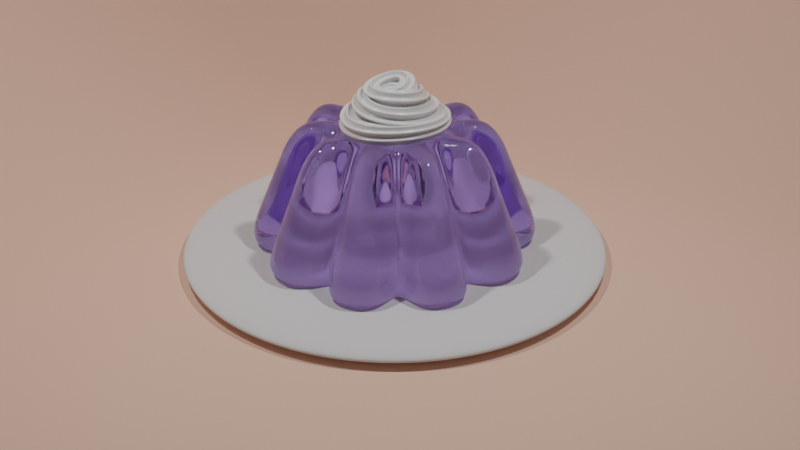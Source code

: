 # Source: Jello_Shot.blend  (saved by Blender 3.6.11; exported with 4.5.12 LTS)
import bpy
from mathutils import Matrix  # noqa: F401  (used for matrix-valued properties, if any)

bpy.ops.wm.read_factory_settings(use_empty=True)
scene = bpy.context.scene
scene.name = 'Scene'

# ---- collections
col_collection = bpy.data.collections.new('Collection'); scene.collection.children.link(col_collection)

# ---- materials (node trees are filled in below, after node groups)
mat_material_001 = bpy.data.materials.new('Material.001')
mat_material_002 = bpy.data.materials.new('Material.002')
mat_material_003 = bpy.data.materials.new('Material.003')

# ---- material node trees
mat_material_001.use_nodes = True; mat_material_001.node_tree.nodes.clear()
_N = mat_material_001.node_tree.nodes; _L = mat_material_001.node_tree.links
n0 = _N.new('ShaderNodeBsdfPrincipled'); n0.name = 'Principled BSDF'; n0.location = (10, 300)
n0.distribution = 'GGX'
n0.subsurface_method = 'RANDOM_WALK_SKIN'
n0.inputs[0].default_value = (0.5138, 0.3714, 1.0, 1.0)
n0.inputs[2].default_value = 0.0
n0.inputs[3].default_value = 1.45
n0.inputs[18].default_value = 1.0
n0.inputs[27].default_value = (0.0, 0.0, 0.0, 1.0)
n0.inputs[28].default_value = 1.0
n1 = _N.new('ShaderNodeOutputMaterial'); n1.name = 'Material Output'; n1.location = (300, 300)
_L.new(n0.outputs[0], n1.inputs[0])
n1.is_active_output = True
mat_material_002.use_nodes = True; mat_material_002.node_tree.nodes.clear()
_N = mat_material_002.node_tree.nodes; _L = mat_material_002.node_tree.links
n0 = _N.new('ShaderNodeBsdfPrincipled'); n0.name = 'Principled BSDF'; n0.location = (10, 300)
n0.distribution = 'GGX'
n0.subsurface_method = 'RANDOM_WALK_SKIN'
n0.inputs[2].default_value = 0.2
n0.inputs[3].default_value = 1.45
n0.inputs[27].default_value = (0.0, 0.0, 0.0, 1.0)
n0.inputs[28].default_value = 1.0
n1 = _N.new('ShaderNodeOutputMaterial'); n1.name = 'Material Output'; n1.location = (300, 300)
_L.new(n0.outputs[0], n1.inputs[0])
n1.is_active_output = True
mat_material_003.use_nodes = True; mat_material_003.node_tree.nodes.clear()
_N = mat_material_003.node_tree.nodes; _L = mat_material_003.node_tree.links
n0 = _N.new('ShaderNodeBsdfPrincipled'); n0.name = 'Principled BSDF'; n0.location = (10, 300)
n0.distribution = 'GGX'
n0.subsurface_method = 'RANDOM_WALK_SKIN'
n0.inputs[0].default_value = (1.0, 0.6514, 0.5149, 1.0)
n0.inputs[2].default_value = 1.0
n0.inputs[3].default_value = 1.45
n0.inputs[27].default_value = (0.0, 0.0, 0.0, 1.0)
n0.inputs[28].default_value = 1.0
n1 = _N.new('ShaderNodeOutputMaterial'); n1.name = 'Material Output'; n1.location = (300, 300)
_L.new(n0.outputs[0], n1.inputs[0])
n1.is_active_output = True

# ---- world
world_world = bpy.data.worlds.new('World'); scene.world = world_world
world_world.use_nodes = True; world_world.node_tree.nodes.clear()
_N = world_world.node_tree.nodes; _L = world_world.node_tree.links
n0 = _N.new('ShaderNodeOutputWorld'); n0.name = 'World Output'; n0.location = (300, 300)
n1 = _N.new('ShaderNodeBackground'); n1.name = 'Background'; n1.location = (10, 300)
n1.inputs[0].default_value = (0.05088, 0.05088, 0.05088, 1.0)
_L.new(n1.outputs[0], n0.inputs[0])
n0.is_active_output = True
world_world.color = (0.05088, 0.05088, 0.05088)
world_world.use_sun_shadow = False
world_world.sun_shadow_jitter_overblur = 0.0

# ---- cameras
cam_camera = bpy.data.cameras.new('Camera')
cam_camera.clip_end = 100.0
cam_camera.ortho_scale = 7.314

# ---- lights
light_area = bpy.data.lights.new('Area', 'AREA')
light_area.transmission_factor = 0.0
light_area.energy = 785.4
light_area.shadow_maximum_resolution = 0.006
light_area.use_absolute_resolution = True
light_area.shape = 'ELLIPSE'
light_area.size = 1.0
light_area.size_y = 1.0
light_area_001 = bpy.data.lights.new('Area.001', 'AREA')
light_area_001.transmission_factor = 0.0
light_area_001.energy = 785.4
light_area_001.shadow_maximum_resolution = 0.006
light_area_001.use_absolute_resolution = True
light_area_001.shape = 'ELLIPSE'
light_area_001.size = 1.0
light_area_001.size_y = 1.0

# ---- meshes
me_cylinder = bpy.data.meshes.new('Cylinder')
me_cylinder.from_pydata([(4.967e-09, 1.1, -0.8212), (8.486e-10, 0.9129, 1.756), (0.6463, 0.8895, -0.8212), (0.5366, 0.7385, 1.756), (1.046, 0.3398, -0.8212), (0.8682, 0.2821, 1.756), (1.046, -0.3398, -0.8212), (0.8682, -0.2821, 1.756), (0.6463, -0.8895, -0.8212), (0.5366, -0.7385, 1.756), (4.967e-09, -1.1, -0.8212), (8.486e-10, -0.9129, 1.756), (-0.6463, -0.8895, -0.8212), (-0.5366, -0.7385, 1.756), (-1.046, -0.3398, -0.8212), (-0.8682, -0.2821, 1.756), (-1.046, 0.3398, -0.8212), (-0.8682, 0.2821, 1.756), (-0.6463, 0.8895, -0.8212), (-0.5366, 0.7385, 1.756), (0.2802, 2.894, -0.8092), (0.2802, 1.694, 1.903), (0.769, 1.535, 1.903), (1.474, 2.506, -0.8092), (1.928, 2.177, -0.8092), (1.222, 1.206, 1.903), (1.525, 0.79, 1.903), (2.666, 1.161, -0.8092), (2.839, 0.6278, -0.8092), (1.698, 0.257, 1.903), (1.698, -0.257, 1.903), (2.839, -0.6278, -0.8092), (2.666, -1.161, -0.8092), (1.525, -0.79, 1.903), (1.222, -1.206, 1.903), (1.928, -2.177, -0.8092), (1.474, -2.506, -0.8092), (0.769, -1.535, 1.903), (0.2802, -1.694, 1.903), (0.2802, -2.894, -0.8092), (-0.2802, -2.894, -0.8092), (-0.2802, -1.694, 1.903), (-0.769, -1.535, 1.903), (-1.474, -2.506, -0.8092), (-1.928, -2.177, -0.8092), (-1.222, -1.206, 1.903), (-1.525, -0.79, 1.903), (-2.666, -1.161, -0.8092), (-2.839, -0.6278, -0.8092), (-1.698, -0.257, 1.903), (-1.698, 0.257, 1.903), (-2.839, 0.6278, -0.8092), (-2.666, 1.161, -0.8092), (-1.525, 0.79, 1.903), (-1.222, 1.206, 1.903), (-1.928, 2.177, -0.8092), (-1.474, 2.506, -0.8092), (-0.769, 1.535, 1.903), (-0.2802, 1.694, 1.903), (-0.2802, 2.894, -0.8092), (5.943e-09, 1.852, -0.7045), (1.089, 1.498, -0.7045), (1.762, 0.5724, -0.7045), (1.762, -0.5724, -0.7045), (1.089, -1.498, -0.7045), (5.943e-09, -1.852, -0.7045), (-1.089, -1.498, -0.7045), (-1.762, -0.5724, -0.7045), (-1.762, 0.5724, -0.7045), (-1.089, 1.498, -0.7045), (0.3076, 2.936, -0.4012), (1.477, 2.556, -0.4012), (1.974, 2.194, -0.4012), (2.697, 1.2, -0.4012), (2.887, 0.6147, -0.4012), (2.887, -0.6147, -0.4012), (2.697, -1.2, -0.4012), (1.974, -2.194, -0.4012), (1.477, -2.556, -0.4012), (0.3076, -2.936, -0.4012), (-0.3076, -2.936, -0.4012), (-1.477, -2.556, -0.4012), (-1.974, -2.194, -0.4012), (-2.697, -1.2, -0.4012), (-2.887, -0.6147, -0.4012), (-2.887, 0.6147, -0.4012), (-2.697, 1.2, -0.4012), (-1.974, 2.194, -0.4012), (-1.477, 2.556, -0.4012), (-0.3076, 2.936, -0.4012), (5.057e-09, 1.619, 0.01628), (1.259, 2.256, 0.4352), (2.345, 1.085, 0.4352), (2.535, -0.5003, 0.4352), (1.757, -1.895, 0.4352), (0.3076, -2.566, 0.4352), (-1.259, -2.256, 0.4352), (-2.345, -1.085, 0.4352), (-2.535, 0.5003, 0.4352), (-1.757, 1.895, 0.4352), (-0.3076, 2.566, 0.4352), (0.9516, 1.31, 0.01628), (1.54, 0.5003, 0.01628), (1.54, -0.5003, 0.01628), (0.9516, -1.31, 0.01628), (5.057e-09, -1.619, 0.01628), (-0.9516, -1.31, 0.01628), (-1.54, -0.5003, 0.01628), (-1.54, 0.5003, 0.01628), (-0.9516, 1.31, 0.01628), (0.3076, 2.566, 0.4352), (1.757, 1.895, 0.4352), (2.535, 0.5003, 0.4352), (2.345, -1.085, 0.4352), (1.259, -2.256, 0.4352), (-0.3076, -2.566, 0.4352), (-1.757, -1.895, 0.4352), (-2.535, -0.5003, 0.4352), (-2.345, 1.085, 0.4352), (-1.259, 2.256, 0.4352), (3.111e-09, 1.292, 0.7544), (1.067, 1.992, 1.173), (2.034, 0.9845, 1.173), (2.225, -0.3994, 1.173), (1.565, -1.631, 1.173), (0.3076, -2.239, 1.173), (-1.067, -1.992, 1.173), (-2.034, -0.9845, 1.173), (-2.225, 0.3994, 1.173), (-1.565, 1.631, 1.173), (-0.3076, 2.239, 1.173), (0.7597, 1.046, 0.7544), (1.229, 0.3994, 0.7544), (1.229, -0.3994, 0.7544), (0.7597, -1.046, 0.7544), (3.111e-09, -1.292, 0.7544), (-0.7597, -1.046, 0.7544), (-1.229, -0.3994, 0.7544), (-1.229, 0.3994, 0.7544), (-0.7597, 1.046, 0.7544), (0.3076, 2.239, 1.173), (1.565, 1.631, 1.173), (2.225, 0.3994, 1.173), (2.034, -0.9845, 1.173), (1.067, -1.992, 1.173), (-0.3076, -2.239, 1.173), (-1.565, -1.631, 1.173), (-2.225, -0.3994, 1.173), (-2.034, 0.9845, 1.173), (-1.067, 1.992, 1.173), (1.049, 1.444, -0.3559), (1.697, 0.5514, -0.3559), (1.697, -0.5514, -0.3559), (1.049, -1.444, -0.3559), (6.043e-09, -1.784, -0.3559), (-1.049, -1.444, -0.3559), (-1.697, -0.5514, -0.3559), (-1.697, 0.5514, -0.3559), (-1.049, 1.444, -0.3559), (0.3076, 2.731, 0.06147), (1.854, 2.029, 0.06147), (2.692, 0.5514, 0.06147), (2.502, -1.136, 0.06147), (1.356, -2.39, 0.06147), (-0.3076, -2.731, 0.06147), (-1.854, -2.029, 0.06147), (-2.692, -0.5514, 0.06147), (-2.502, 1.136, 0.06147), (-1.356, 2.39, 0.06147), (6.043e-09, 1.784, -0.3559), (1.356, 2.39, 0.06147), (2.502, 1.136, 0.06147), (2.692, -0.5514, 0.06147), (1.854, -2.029, 0.06147), (0.3076, -2.731, 0.06147), (-1.356, -2.39, 0.06147), (-2.502, -1.136, 0.06147), (-2.692, 0.5514, 0.06147), (-1.854, 2.029, 0.06147), (-0.3076, 2.731, 0.06147), (0.8556, 1.178, 0.3853), (1.384, 0.4498, 0.3853), (1.384, -0.4498, 0.3853), (0.8556, -1.178, 0.3853), (4.084e-09, -1.456, 0.3853), (-0.8556, -1.178, 0.3853), (-1.384, -0.4498, 0.3853), (-1.384, 0.4498, 0.3853), (-0.8556, 1.178, 0.3853), (0.3076, 2.402, 0.8042), (1.661, 1.763, 0.8042), (2.38, 0.4498, 0.8042), (2.19, -1.035, 0.8042), (1.163, -2.124, 0.8042), (-0.3076, -2.402, 0.8042), (-1.661, -1.763, 0.8042), (-2.38, -0.4498, 0.8042), (-2.19, 1.035, 0.8042), (-1.163, 2.124, 0.8042), (4.084e-09, 1.456, 0.3853), (1.163, 2.124, 0.8042), (2.19, 1.035, 0.8042), (2.38, -0.4498, 0.8042), (1.661, -1.763, 0.8042), (0.3076, -2.402, 0.8042), (-1.163, -2.124, 0.8042), (-2.19, -1.035, 0.8042), (-2.38, 0.4498, 0.8042), (-1.661, 1.763, 0.8042), (-0.3076, 2.402, 0.8042), (2.286e-09, 1.154, 1.085), (0.9859, 1.88, 1.486), (1.903, 0.9417, 1.486), (2.093, -0.3566, 1.486), (1.484, -1.519, 1.486), (0.3076, -2.101, 1.486), (-0.9859, -1.88, 1.486), (-1.903, -0.9417, 1.486), (-2.093, 0.3566, 1.486), (-1.484, 1.519, 1.486), (-0.3076, 2.101, 1.486), (0.6783, 0.9336, 1.085), (1.097, 0.3566, 1.085), (1.097, -0.3566, 1.085), (0.6783, -0.9336, 1.085), (2.286e-09, -1.154, 1.085), (-0.6783, -0.9336, 1.085), (-1.097, -0.3566, 1.085), (-1.097, 0.3566, 1.085), (-0.6783, 0.9336, 1.085), (0.3076, 2.101, 1.486), (1.484, 1.519, 1.486), (2.093, 0.3566, 1.486), (1.903, -0.9417, 1.486), (0.9859, -1.88, 1.486), (-0.3076, -2.101, 1.486), (-1.484, -1.519, 1.486), (-2.093, -0.3566, 1.486), (-1.903, 0.9417, 1.486), (-0.9859, 1.88, 1.486), (4.967e-09, 1.826, -0.9763), (1.074, 1.478, -0.9763), (1.737, 0.5644, -0.9763), (1.737, -0.5644, -0.9763), (1.074, -1.478, -0.9763), (4.967e-09, -1.826, -0.9763), (-1.074, -1.478, -0.9763), (-1.737, -0.5644, -0.9763), (-1.737, 0.5644, -0.9763), (-1.074, 1.478, -0.9763), (0.5366, 0.7385, 1.756), (8.486e-10, 0.9129, 1.756), (0.8682, 0.2821, 1.756), (0.8682, -0.2821, 1.756), (0.5366, -0.7385, 1.756), (8.486e-10, -0.9129, 1.756), (-0.5366, -0.7385, 1.756), (-0.8682, -0.2821, 1.756), (-0.8682, 0.2821, 1.756), (-0.5366, 0.7385, 1.756), (0.319, 0.4391, 1.821), (8.486e-10, 0.5427, 1.821), (-0.319, 0.4391, 1.821), (-0.5161, 0.1677, 1.821), (-0.5161, -0.1677, 1.821), (-0.319, -0.4391, 1.821), (8.486e-10, -0.5427, 1.821), (0.319, -0.4391, 1.821), (0.5161, -0.1677, 1.821), (0.5161, 0.1677, 1.821)], [], [(260, 261, 262, 263, 264, 265, 266, 267, 268, 269), (0, 2, 4, 6, 8, 10, 12, 14, 16, 18), (230, 21, 22, 211), (60, 70, 20, 240), (250, 22, 21, 251), (221, 211, 22, 250), (240, 20, 23, 241), (231, 25, 26, 212), (61, 72, 24, 241), (252, 26, 25, 250), (222, 212, 26, 252), (241, 24, 27, 242), (232, 29, 30, 213), (62, 74, 28, 242), (253, 30, 29, 252), (223, 213, 30, 253), (242, 28, 31, 243), (233, 33, 34, 214), (63, 76, 32, 243), (254, 34, 33, 253), (224, 214, 34, 254), (243, 32, 35, 244), (234, 37, 38, 215), (64, 78, 36, 244), (255, 38, 37, 254), (225, 215, 38, 255), (244, 36, 39, 245), (235, 41, 42, 216), (65, 80, 40, 245), (256, 42, 41, 255), (226, 216, 42, 256), (245, 40, 43, 246), (236, 45, 46, 217), (66, 82, 44, 246), (257, 46, 45, 256), (227, 217, 46, 257), (246, 44, 47, 247), (237, 49, 50, 218), (67, 84, 48, 247), (258, 50, 49, 257), (228, 218, 50, 258), (247, 48, 51, 248), (238, 53, 54, 219), (68, 86, 52, 248), (259, 54, 53, 258), (229, 219, 54, 259), (248, 52, 55, 249), (239, 57, 58, 220), (69, 88, 56, 249), (251, 58, 57, 259), (210, 220, 58, 251), (249, 56, 59, 240), (240, 59, 89, 60), (158, 168, 88, 69), (56, 88, 89, 59), (249, 55, 87, 69), (157, 167, 86, 68), (52, 86, 87, 55), (248, 51, 85, 68), (156, 166, 84, 67), (48, 84, 85, 51), (247, 47, 83, 67), (155, 165, 82, 66), (44, 82, 83, 47), (246, 43, 81, 66), (154, 164, 80, 65), (40, 80, 81, 43), (245, 39, 79, 65), (153, 163, 78, 64), (36, 78, 79, 39), (244, 35, 77, 64), (152, 162, 76, 63), (32, 76, 77, 35), (243, 31, 75, 63), (151, 161, 74, 62), (28, 74, 75, 31), (242, 27, 73, 62), (150, 160, 72, 61), (24, 72, 73, 27), (241, 23, 71, 61), (169, 159, 70, 60), (20, 70, 71, 23), (199, 189, 110, 90), (180, 190, 111, 101), (181, 191, 112, 102), (182, 192, 113, 103), (183, 193, 114, 104), (184, 194, 115, 105), (185, 195, 116, 106), (186, 196, 117, 107), (187, 197, 118, 108), (188, 198, 119, 109), (169, 179, 100, 90), (168, 119, 100, 179), (158, 178, 99, 109), (167, 118, 99, 178), (157, 177, 98, 108), (166, 117, 98, 177), (156, 176, 97, 107), (165, 116, 97, 176), (155, 175, 96, 106), (164, 115, 96, 175), (154, 174, 95, 105), (163, 114, 95, 174), (153, 173, 94, 104), (162, 113, 94, 173), (152, 172, 93, 103), (161, 112, 93, 172), (151, 171, 92, 102), (160, 111, 92, 171), (150, 170, 91, 101), (159, 110, 91, 170), (229, 239, 149, 139), (228, 238, 148, 138), (227, 237, 147, 137), (226, 236, 146, 136), (225, 235, 145, 135), (224, 234, 144, 134), (223, 233, 143, 133), (222, 232, 142, 132), (221, 231, 141, 131), (210, 230, 140, 120), (199, 209, 130, 120), (198, 149, 130, 209), (188, 208, 129, 139), (197, 148, 129, 208), (187, 207, 128, 138), (196, 147, 128, 207), (186, 206, 127, 137), (195, 146, 127, 206), (185, 205, 126, 136), (194, 145, 126, 205), (184, 204, 125, 135), (193, 144, 125, 204), (183, 203, 124, 134), (192, 143, 124, 203), (182, 202, 123, 133), (191, 142, 123, 202), (181, 201, 122, 132), (190, 141, 122, 201), (180, 200, 121, 131), (189, 140, 121, 200), (70, 159, 170, 71), (61, 71, 170, 150), (72, 160, 171, 73), (62, 73, 171, 151), (74, 161, 172, 75), (63, 75, 172, 152), (76, 162, 173, 77), (64, 77, 173, 153), (78, 163, 174, 79), (65, 79, 174, 154), (80, 164, 175, 81), (66, 81, 175, 155), (82, 165, 176, 83), (67, 83, 176, 156), (84, 166, 177, 85), (68, 85, 177, 157), (86, 167, 178, 87), (69, 87, 178, 158), (88, 168, 179, 89), (60, 89, 179, 169), (90, 110, 159, 169), (101, 111, 160, 150), (102, 112, 161, 151), (103, 113, 162, 152), (104, 114, 163, 153), (105, 115, 164, 154), (106, 116, 165, 155), (107, 117, 166, 156), (108, 118, 167, 157), (109, 119, 168, 158), (110, 189, 200, 91), (101, 91, 200, 180), (111, 190, 201, 92), (102, 92, 201, 181), (112, 191, 202, 93), (103, 93, 202, 182), (113, 192, 203, 94), (104, 94, 203, 183), (114, 193, 204, 95), (105, 95, 204, 184), (115, 194, 205, 96), (106, 96, 205, 185), (116, 195, 206, 97), (107, 97, 206, 186), (117, 196, 207, 98), (108, 98, 207, 187), (118, 197, 208, 99), (109, 99, 208, 188), (119, 198, 209, 100), (90, 100, 209, 199), (139, 149, 198, 188), (138, 148, 197, 187), (137, 147, 196, 186), (136, 146, 195, 185), (135, 145, 194, 184), (134, 144, 193, 183), (133, 143, 192, 182), (132, 142, 191, 181), (131, 141, 190, 180), (120, 140, 189, 199), (251, 21, 230, 210), (250, 25, 231, 221), (252, 29, 232, 222), (253, 33, 233, 223), (254, 37, 234, 224), (255, 41, 235, 225), (256, 45, 236, 226), (257, 49, 237, 227), (258, 53, 238, 228), (259, 57, 239, 229), (120, 130, 220, 210), (149, 239, 220, 130), (139, 129, 219, 229), (148, 238, 219, 129), (138, 128, 218, 228), (147, 237, 218, 128), (137, 127, 217, 227), (146, 236, 217, 127), (136, 126, 216, 226), (145, 235, 216, 126), (135, 125, 215, 225), (144, 234, 215, 125), (134, 124, 214, 224), (143, 233, 214, 124), (133, 123, 213, 223), (142, 232, 213, 123), (132, 122, 212, 222), (141, 231, 212, 122), (131, 121, 211, 221), (140, 230, 211, 121), (2, 0, 240, 241), (4, 2, 241, 242), (6, 4, 242, 243), (8, 6, 243, 244), (10, 8, 244, 245), (12, 10, 245, 246), (14, 12, 246, 247), (16, 14, 247, 248), (18, 16, 248, 249), (0, 18, 249, 240), (1, 3, 250, 251), (3, 5, 252, 250), (5, 7, 253, 252), (7, 9, 254, 253), (9, 11, 255, 254), (11, 13, 256, 255), (13, 15, 257, 256), (15, 17, 258, 257), (17, 19, 259, 258), (19, 1, 251, 259), (3, 1, 261, 260), (1, 19, 262, 261), (19, 17, 263, 262), (17, 15, 264, 263), (15, 13, 265, 264), (13, 11, 266, 265), (11, 9, 267, 266), (9, 7, 268, 267), (7, 5, 269, 268), (5, 3, 260, 269)])
me_cylinder.polygons.foreach_set('use_smooth', [True] * 262)
_uv = me_cylinder.uv_layers.new(name='UVMap')
_uv.uv.foreach_set('vector', [0.3339, 0.3654, 0.25, 0.3927, 0.1661, 0.3654, 0.1143, 0.2941, 0.1143, 0.2059, 0.1661, 0.1346, 0.25, 0.1073, 0.3339, 0.1346, 0.3857, 0.2059, 0.3857, 0.2941, 0.75, 0.3945, 0.8349, 0.3669, 0.8874, 0.2946, 0.8874, 0.2054, 0.8349, 0.1331, 0.75, 0.1055, 0.6651, 0.1331, 0.6126, 0.2054, 0.6126, 0.2946, 0.6651, 0.3669, 1.0, 0.9085, 1.0, 1.0, 0.9, 1.0, 0.9, 0.9085, 1.0, 0.5915, 1.0, 0.5915, 1.0, 0.5, 1.0, 0.5, 0.9, 1.0, 0.9, 1.0, 1.0, 1.0, 1.0, 1.0, 0.9, 0.9085, 0.9, 0.9085, 0.9, 1.0, 0.9, 1.0, 1.0, 0.5, 1.0, 0.5, 0.9, 0.5, 0.9, 0.5, 0.9, 0.9085, 0.9, 1.0, 0.8, 1.0, 0.8, 0.9085, 0.9, 0.5915, 0.9, 0.5915, 0.9, 0.5, 0.9, 0.5, 0.8, 1.0, 0.8, 1.0, 0.9, 1.0, 0.9, 1.0, 0.8, 0.9085, 0.8, 0.9085, 0.8, 1.0, 0.8, 1.0, 0.9, 0.5, 0.9, 0.5, 0.8, 0.5, 0.8, 0.5, 0.8, 0.9085, 0.8, 1.0, 0.7, 1.0, 0.7, 0.9085, 0.8, 0.5915, 0.8, 0.5915, 0.8, 0.5, 0.8, 0.5, 0.7, 1.0, 0.7, 1.0, 0.8, 1.0, 0.8, 1.0, 0.7, 0.9085, 0.7, 0.9085, 0.7, 1.0, 0.7, 1.0, 0.8, 0.5, 0.8, 0.5, 0.7, 0.5, 0.7, 0.5, 0.7, 0.9085, 0.7, 1.0, 0.6, 1.0, 0.6, 0.9085, 0.7, 0.5915, 0.7, 0.5915, 0.7, 0.5, 0.7, 0.5, 0.6, 1.0, 0.6, 1.0, 0.7, 1.0, 0.7, 1.0, 0.6, 0.9085, 0.6, 0.9085, 0.6, 1.0, 0.6, 1.0, 0.7, 0.5, 0.7, 0.5, 0.6, 0.5, 0.6, 0.5, 0.6, 0.9085, 0.6, 1.0, 0.5, 1.0, 0.5, 0.9085, 0.6, 0.5915, 0.6, 0.5915, 0.6, 0.5, 0.6, 0.5, 0.5, 1.0, 0.5, 1.0, 0.6, 1.0, 0.6, 1.0, 0.5, 0.9085, 0.5, 0.9085, 0.5, 1.0, 0.5, 1.0, 0.6, 0.5, 0.6, 0.5, 0.5, 0.5, 0.5, 0.5, 0.5, 0.9085, 0.5, 1.0, 0.4, 1.0, 0.4, 0.9085, 0.5, 0.5915, 0.5, 0.5915, 0.5, 0.5, 0.5, 0.5, 0.4, 1.0, 0.4, 1.0, 0.5, 1.0, 0.5, 1.0, 0.4, 0.9085, 0.4, 0.9085, 0.4, 1.0, 0.4, 1.0, 0.5, 0.5, 0.5, 0.5, 0.4, 0.5, 0.4, 0.5, 0.4, 0.9085, 0.4, 1.0, 0.3, 1.0, 0.3, 0.9085, 0.4, 0.5915, 0.4, 0.5915, 0.4, 0.5, 0.4, 0.5, 0.3, 1.0, 0.3, 1.0, 0.4, 1.0, 0.4, 1.0, 0.3, 0.9085, 0.3, 0.9085, 0.3, 1.0, 0.3, 1.0, 0.4, 0.5, 0.4, 0.5, 0.3, 0.5, 0.3, 0.5, 0.3, 0.9085, 0.3, 1.0, 0.2, 1.0, 0.2, 0.9085, 0.3, 0.5915, 0.3, 0.5915, 0.3, 0.5, 0.3, 0.5, 0.2, 1.0, 0.2, 1.0, 0.3, 1.0, 0.3, 1.0, 0.2, 0.9085, 0.2, 0.9085, 0.2, 1.0, 0.2, 1.0, 0.3, 0.5, 0.3, 0.5, 0.2, 0.5, 0.2, 0.5, 0.2, 0.9085, 0.2, 1.0, 0.1, 1.0, 0.1, 0.9085, 0.2, 0.5915, 0.2, 0.5915, 0.2, 0.5, 0.2, 0.5, 0.1, 1.0, 0.1, 1.0, 0.2, 1.0, 0.2, 1.0, 0.1, 0.9085, 0.1, 0.9085, 0.1, 1.0, 0.1, 1.0, 0.2, 0.5, 0.2, 0.5, 0.1, 0.5, 0.1, 0.5, 0.1, 0.9085, 0.1, 1.0, -7.451e-08, 1.0, -7.451e-08, 0.9085, 0.1, 0.5915, 0.1, 0.5915, 0.1, 0.5, 0.1, 0.5, -7.451e-08, 1.0, -7.451e-08, 1.0, 0.1, 1.0, 0.1, 1.0, -7.451e-08, 0.9085, -7.451e-08, 0.9085, -7.451e-08, 1.0, -7.451e-08, 1.0, 0.1, 0.5, 0.1, 0.5, -7.451e-08, 0.5, -7.451e-08, 0.5, -7.451e-08, 0.5, -7.451e-08, 0.5, -7.451e-08, 0.5915, -7.451e-08, 0.5915, 0.1, 0.6692, 0.1, 0.6692, 0.1, 0.5915, 0.1, 0.5915, 0.1, 0.5, 0.1, 0.5915, -7.451e-08, 0.5915, -7.451e-08, 0.5, 0.1, 0.5, 0.1, 0.5, 0.1, 0.5915, 0.1, 0.5915, 0.2, 0.6692, 0.2, 0.6692, 0.2, 0.5915, 0.2, 0.5915, 0.2, 0.5, 0.2, 0.5915, 0.1, 0.5915, 0.1, 0.5, 0.2, 0.5, 0.2, 0.5, 0.2, 0.5915, 0.2, 0.5915, 0.3, 0.6692, 0.3, 0.6692, 0.3, 0.5915, 0.3, 0.5915, 0.3, 0.5, 0.3, 0.5915, 0.2, 0.5915, 0.2, 0.5, 0.3, 0.5, 0.3, 0.5, 0.3, 0.5915, 0.3, 0.5915, 0.4, 0.6692, 0.4, 0.6692, 0.4, 0.5915, 0.4, 0.5915, 0.4, 0.5, 0.4, 0.5915, 0.3, 0.5915, 0.3, 0.5, 0.4, 0.5, 0.4, 0.5, 0.4, 0.5915, 0.4, 0.5915, 0.5, 0.6692, 0.5, 0.6692, 0.5, 0.5915, 0.5, 0.5915, 0.5, 0.5, 0.5, 0.5915, 0.4, 0.5915, 0.4, 0.5, 0.5, 0.5, 0.5, 0.5, 0.5, 0.5915, 0.5, 0.5915, 0.6, 0.6692, 0.6, 0.6692, 0.6, 0.5915, 0.6, 0.5915, 0.6, 0.5, 0.6, 0.5915, 0.5, 0.5915, 0.5, 0.5, 0.6, 0.5, 0.6, 0.5, 0.6, 0.5915, 0.6, 0.5915, 0.7, 0.6692, 0.7, 0.6692, 0.7, 0.5915, 0.7, 0.5915, 0.7, 0.5, 0.7, 0.5915, 0.6, 0.5915, 0.6, 0.5, 0.7, 0.5, 0.7, 0.5, 0.7, 0.5915, 0.7, 0.5915, 0.8, 0.6692, 0.8, 0.6692, 0.8, 0.5915, 0.8, 0.5915, 0.8, 0.5, 0.8, 0.5915, 0.7, 0.5915, 0.7, 0.5, 0.8, 0.5, 0.8, 0.5, 0.8, 0.5915, 0.8, 0.5915, 0.9, 0.6692, 0.9, 0.6692, 0.9, 0.5915, 0.9, 0.5915, 0.9, 0.5, 0.9, 0.5915, 0.8, 0.5915, 0.8, 0.5, 0.9, 0.5, 0.9, 0.5, 0.9, 0.5915, 0.9, 0.5915, 1.0, 0.6692, 1.0, 0.6692, 1.0, 0.5915, 1.0, 0.5915, 1.0, 0.5, 1.0, 0.5915, 0.9, 0.5915, 0.9, 0.5, 1.0, 0.7939, 1.0, 0.7939, 1.0, 0.7319, 1.0, 0.7319, 0.9, 0.7939, 0.9, 0.7939, 0.9, 0.7319, 0.9, 0.7319, 0.8, 0.7939, 0.8, 0.7939, 0.8, 0.7319, 0.8, 0.7319, 0.7, 0.7939, 0.7, 0.7939, 0.7, 0.7319, 0.7, 0.7319, 0.6, 0.7939, 0.6, 0.7939, 0.6, 0.7319, 0.6, 0.7319, 0.5, 0.7939, 0.5, 0.7939, 0.5, 0.7319, 0.5, 0.7319, 0.4, 0.7939, 0.4, 0.7939, 0.4, 0.7319, 0.4, 0.7319, 0.3, 0.7939, 0.3, 0.7939, 0.3, 0.7319, 0.3, 0.7319, 0.2, 0.7939, 0.2, 0.7939, 0.2, 0.7319, 0.2, 0.7319, 0.1, 0.7939, 0.1, 0.7939, 0.1, 0.7319, 0.1, 0.7319, -7.451e-08, 0.6692, -7.451e-08, 0.6692, -7.451e-08, 0.7319, -7.451e-08, 0.7319, 0.1, 0.6692, 0.1, 0.7319, -7.451e-08, 0.7319, -7.451e-08, 0.6692, 0.1, 0.6692, 0.1, 0.6692, 0.1, 0.7319, 0.1, 0.7319, 0.2, 0.6692, 0.2, 0.7319, 0.1, 0.7319, 0.1, 0.6692, 0.2, 0.6692, 0.2, 0.6692, 0.2, 0.7319, 0.2, 0.7319, 0.3, 0.6692, 0.3, 0.7319, 0.2, 0.7319, 0.2, 0.6692, 0.3, 0.6692, 0.3, 0.6692, 0.3, 0.7319, 0.3, 0.7319, 0.4, 0.6692, 0.4, 0.7319, 0.3, 0.7319, 0.3, 0.6692, 0.4, 0.6692, 0.4, 0.6692, 0.4, 0.7319, 0.4, 0.7319, 0.5, 0.6692, 0.5, 0.7319, 0.4, 0.7319, 0.4, 0.6692, 0.5, 0.6692, 0.5, 0.6692, 0.5, 0.7319, 0.5, 0.7319, 0.6, 0.6692, 0.6, 0.7319, 0.5, 0.7319, 0.5, 0.6692, 0.6, 0.6692, 0.6, 0.6692, 0.6, 0.7319, 0.6, 0.7319, 0.7, 0.6692, 0.7, 0.7319, 0.6, 0.7319, 0.6, 0.6692, 0.7, 0.6692, 0.7, 0.6692, 0.7, 0.7319, 0.7, 0.7319, 0.8, 0.6692, 0.8, 0.7319, 0.7, 0.7319, 0.7, 0.6692, 0.8, 0.6692, 0.8, 0.6692, 0.8, 0.7319, 0.8, 0.7319, 0.9, 0.6692, 0.9, 0.7319, 0.8, 0.7319, 0.8, 0.6692, 0.9, 0.6692, 0.9, 0.6692, 0.9, 0.7319, 0.9, 0.7319, 1.0, 0.6692, 1.0, 0.7319, 0.9, 0.7319, 0.9, 0.6692, 0.1, 0.9085, 0.1, 0.9085, 0.1, 0.8559, 0.1, 0.8559, 0.2, 0.9085, 0.2, 0.9085, 0.2, 0.8559, 0.2, 0.8559, 0.3, 0.9085, 0.3, 0.9085, 0.3, 0.8559, 0.3, 0.8559, 0.4, 0.9085, 0.4, 0.9085, 0.4, 0.8559, 0.4, 0.8559, 0.5, 0.9085, 0.5, 0.9085, 0.5, 0.8559, 0.5, 0.8559, 0.6, 0.9085, 0.6, 0.9085, 0.6, 0.8559, 0.6, 0.8559, 0.7, 0.9085, 0.7, 0.9085, 0.7, 0.8559, 0.7, 0.8559, 0.8, 0.9085, 0.8, 0.9085, 0.8, 0.8559, 0.8, 0.8559, 0.9, 0.9085, 0.9, 0.9085, 0.9, 0.8559, 0.9, 0.8559, 1.0, 0.9085, 1.0, 0.9085, 1.0, 0.8559, 1.0, 0.8559, -7.451e-08, 0.7939, -7.451e-08, 0.7939, -7.451e-08, 0.8559, -7.451e-08, 0.8559, 0.1, 0.7939, 0.1, 0.8559, -7.451e-08, 0.8559, -7.451e-08, 0.7939, 0.1, 0.7939, 0.1, 0.7939, 0.1, 0.8559, 0.1, 0.8559, 0.2, 0.7939, 0.2, 0.8559, 0.1, 0.8559, 0.1, 0.7939, 0.2, 0.7939, 0.2, 0.7939, 0.2, 0.8559, 0.2, 0.8559, 0.3, 0.7939, 0.3, 0.8559, 0.2, 0.8559, 0.2, 0.7939, 0.3, 0.7939, 0.3, 0.7939, 0.3, 0.8559, 0.3, 0.8559, 0.4, 0.7939, 0.4, 0.8559, 0.3, 0.8559, 0.3, 0.7939, 0.4, 0.7939, 0.4, 0.7939, 0.4, 0.8559, 0.4, 0.8559, 0.5, 0.7939, 0.5, 0.8559, 0.4, 0.8559, 0.4, 0.7939, 0.5, 0.7939, 0.5, 0.7939, 0.5, 0.8559, 0.5, 0.8559, 0.6, 0.7939, 0.6, 0.8559, 0.5, 0.8559, 0.5, 0.7939, 0.6, 0.7939, 0.6, 0.7939, 0.6, 0.8559, 0.6, 0.8559, 0.7, 0.7939, 0.7, 0.8559, 0.6, 0.8559, 0.6, 0.7939, 0.7, 0.7939, 0.7, 0.7939, 0.7, 0.8559, 0.7, 0.8559, 0.8, 0.7939, 0.8, 0.8559, 0.7, 0.8559, 0.7, 0.7939, 0.8, 0.7939, 0.8, 0.7939, 0.8, 0.8559, 0.8, 0.8559, 0.9, 0.7939, 0.9, 0.8559, 0.8, 0.8559, 0.8, 0.7939, 0.9, 0.7939, 0.9, 0.7939, 0.9, 0.8559, 0.9, 0.8559, 1.0, 0.7939, 1.0, 0.8559, 0.9, 0.8559, 0.9, 0.7939, 1.0, 0.5915, 1.0, 0.6692, 0.9, 0.6692, 0.9, 0.5915, 0.9, 0.5915, 0.9, 0.5915, 0.9, 0.6692, 0.9, 0.6692, 0.9, 0.5915, 0.9, 0.6692, 0.8, 0.6692, 0.8, 0.5915, 0.8, 0.5915, 0.8, 0.5915, 0.8, 0.6692, 0.8, 0.6692, 0.8, 0.5915, 0.8, 0.6692, 0.7, 0.6692, 0.7, 0.5915, 0.7, 0.5915, 0.7, 0.5915, 0.7, 0.6692, 0.7, 0.6692, 0.7, 0.5915, 0.7, 0.6692, 0.6, 0.6692, 0.6, 0.5915, 0.6, 0.5915, 0.6, 0.5915, 0.6, 0.6692, 0.6, 0.6692, 0.6, 0.5915, 0.6, 0.6692, 0.5, 0.6692, 0.5, 0.5915, 0.5, 0.5915, 0.5, 0.5915, 0.5, 0.6692, 0.5, 0.6692, 0.5, 0.5915, 0.5, 0.6692, 0.4, 0.6692, 0.4, 0.5915, 0.4, 0.5915, 0.4, 0.5915, 0.4, 0.6692, 0.4, 0.6692, 0.4, 0.5915, 0.4, 0.6692, 0.3, 0.6692, 0.3, 0.5915, 0.3, 0.5915, 0.3, 0.5915, 0.3, 0.6692, 0.3, 0.6692, 0.3, 0.5915, 0.3, 0.6692, 0.2, 0.6692, 0.2, 0.5915, 0.2, 0.5915, 0.2, 0.5915, 0.2, 0.6692, 0.2, 0.6692, 0.2, 0.5915, 0.2, 0.6692, 0.1, 0.6692, 0.1, 0.5915, 0.1, 0.5915, 0.1, 0.5915, 0.1, 0.6692, 0.1, 0.6692, 0.1, 0.5915, 0.1, 0.6692, -7.451e-08, 0.6692, -7.451e-08, 0.5915, -7.451e-08, 0.5915, -7.451e-08, 0.5915, -7.451e-08, 0.6692, -7.451e-08, 0.6692, 1.0, 0.7319, 1.0, 0.7319, 1.0, 0.6692, 1.0, 0.6692, 0.9, 0.7319, 0.9, 0.7319, 0.9, 0.6692, 0.9, 0.6692, 0.8, 0.7319, 0.8, 0.7319, 0.8, 0.6692, 0.8, 0.6692, 0.7, 0.7319, 0.7, 0.7319, 0.7, 0.6692, 0.7, 0.6692, 0.6, 0.7319, 0.6, 0.7319, 0.6, 0.6692, 0.6, 0.6692, 0.5, 0.7319, 0.5, 0.7319, 0.5, 0.6692, 0.5, 0.6692, 0.4, 0.7319, 0.4, 0.7319, 0.4, 0.6692, 0.4, 0.6692, 0.3, 0.7319, 0.3, 0.7319, 0.3, 0.6692, 0.3, 0.6692, 0.2, 0.7319, 0.2, 0.7319, 0.2, 0.6692, 0.2, 0.6692, 0.1, 0.7319, 0.1, 0.7319, 0.1, 0.6692, 0.1, 0.6692, 1.0, 0.7319, 1.0, 0.7939, 0.9, 0.7939, 0.9, 0.7319, 0.9, 0.7319, 0.9, 0.7319, 0.9, 0.7939, 0.9, 0.7939, 0.9, 0.7319, 0.9, 0.7939, 0.8, 0.7939, 0.8, 0.7319, 0.8, 0.7319, 0.8, 0.7319, 0.8, 0.7939, 0.8, 0.7939, 0.8, 0.7319, 0.8, 0.7939, 0.7, 0.7939, 0.7, 0.7319, 0.7, 0.7319, 0.7, 0.7319, 0.7, 0.7939, 0.7, 0.7939, 0.7, 0.7319, 0.7, 0.7939, 0.6, 0.7939, 0.6, 0.7319, 0.6, 0.7319, 0.6, 0.7319, 0.6, 0.7939, 0.6, 0.7939, 0.6, 0.7319, 0.6, 0.7939, 0.5, 0.7939, 0.5, 0.7319, 0.5, 0.7319, 0.5, 0.7319, 0.5, 0.7939, 0.5, 0.7939, 0.5, 0.7319, 0.5, 0.7939, 0.4, 0.7939, 0.4, 0.7319, 0.4, 0.7319, 0.4, 0.7319, 0.4, 0.7939, 0.4, 0.7939, 0.4, 0.7319, 0.4, 0.7939, 0.3, 0.7939, 0.3, 0.7319, 0.3, 0.7319, 0.3, 0.7319, 0.3, 0.7939, 0.3, 0.7939, 0.3, 0.7319, 0.3, 0.7939, 0.2, 0.7939, 0.2, 0.7319, 0.2, 0.7319, 0.2, 0.7319, 0.2, 0.7939, 0.2, 0.7939, 0.2, 0.7319, 0.2, 0.7939, 0.1, 0.7939, 0.1, 0.7319, 0.1, 0.7319, 0.1, 0.7319, 0.1, 0.7939, 0.1, 0.7939, 0.1, 0.7319, 0.1, 0.7939, -7.451e-08, 0.7939, -7.451e-08, 0.7319, -7.451e-08, 0.7319, -7.451e-08, 0.7319, -7.451e-08, 0.7939, -7.451e-08, 0.7939, 0.1, 0.8559, 0.1, 0.8559, 0.1, 0.7939, 0.1, 0.7939, 0.2, 0.8559, 0.2, 0.8559, 0.2, 0.7939, 0.2, 0.7939, 0.3, 0.8559, 0.3, 0.8559, 0.3, 0.7939, 0.3, 0.7939, 0.4, 0.8559, 0.4, 0.8559, 0.4, 0.7939, 0.4, 0.7939, 0.5, 0.8559, 0.5, 0.8559, 0.5, 0.7939, 0.5, 0.7939, 0.6, 0.8559, 0.6, 0.8559, 0.6, 0.7939, 0.6, 0.7939, 0.7, 0.8559, 0.7, 0.8559, 0.7, 0.7939, 0.7, 0.7939, 0.8, 0.8559, 0.8, 0.8559, 0.8, 0.7939, 0.8, 0.7939, 0.9, 0.8559, 0.9, 0.8559, 0.9, 0.7939, 0.9, 0.7939, 1.0, 0.8559, 1.0, 0.8559, 1.0, 0.7939, 1.0, 0.7939, 1.0, 1.0, 1.0, 1.0, 1.0, 0.9085, 1.0, 0.9085, 0.9, 1.0, 0.9, 1.0, 0.9, 0.9085, 0.9, 0.9085, 0.8, 1.0, 0.8, 1.0, 0.8, 0.9085, 0.8, 0.9085, 0.7, 1.0, 0.7, 1.0, 0.7, 0.9085, 0.7, 0.9085, 0.6, 1.0, 0.6, 1.0, 0.6, 0.9085, 0.6, 0.9085, 0.5, 1.0, 0.5, 1.0, 0.5, 0.9085, 0.5, 0.9085, 0.4, 1.0, 0.4, 1.0, 0.4, 0.9085, 0.4, 0.9085, 0.3, 1.0, 0.3, 1.0, 0.3, 0.9085, 0.3, 0.9085, 0.2, 1.0, 0.2, 1.0, 0.2, 0.9085, 0.2, 0.9085, 0.1, 1.0, 0.1, 1.0, 0.1, 0.9085, 0.1, 0.9085, -7.451e-08, 0.8559, -7.451e-08, 0.8559, -7.451e-08, 0.9085, -7.451e-08, 0.9085, 0.1, 0.8559, 0.1, 0.9085, -7.451e-08, 0.9085, -7.451e-08, 0.8559, 0.1, 0.8559, 0.1, 0.8559, 0.1, 0.9085, 0.1, 0.9085, 0.2, 0.8559, 0.2, 0.9085, 0.1, 0.9085, 0.1, 0.8559, 0.2, 0.8559, 0.2, 0.8559, 0.2, 0.9085, 0.2, 0.9085, 0.3, 0.8559, 0.3, 0.9085, 0.2, 0.9085, 0.2, 0.8559, 0.3, 0.8559, 0.3, 0.8559, 0.3, 0.9085, 0.3, 0.9085, 0.4, 0.8559, 0.4, 0.9085, 0.3, 0.9085, 0.3, 0.8559, 0.4, 0.8559, 0.4, 0.8559, 0.4, 0.9085, 0.4, 0.9085, 0.5, 0.8559, 0.5, 0.9085, 0.4, 0.9085, 0.4, 0.8559, 0.5, 0.8559, 0.5, 0.8559, 0.5, 0.9085, 0.5, 0.9085, 0.6, 0.8559, 0.6, 0.9085, 0.5, 0.9085, 0.5, 0.8559, 0.6, 0.8559, 0.6, 0.8559, 0.6, 0.9085, 0.6, 0.9085, 0.7, 0.8559, 0.7, 0.9085, 0.6, 0.9085, 0.6, 0.8559, 0.7, 0.8559, 0.7, 0.8559, 0.7, 0.9085, 0.7, 0.9085, 0.8, 0.8559, 0.8, 0.9085, 0.7, 0.9085, 0.7, 0.8559, 0.8, 0.8559, 0.8, 0.8559, 0.8, 0.9085, 0.8, 0.9085, 0.9, 0.8559, 0.9, 0.9085, 0.8, 0.9085, 0.8, 0.8559, 0.9, 0.8559, 0.9, 0.8559, 0.9, 0.9085, 0.9, 0.9085, 1.0, 0.8559, 1.0, 0.9085, 0.9, 0.9085, 0.9, 0.8559, 0.8349, 0.3669, 0.75, 0.3945, 0.75, 0.49, 0.8911, 0.4442, 0.8874, 0.2946, 0.8349, 0.3669, 0.8911, 0.4442, 0.9783, 0.3242, 0.8874, 0.2054, 0.8874, 0.2946, 0.9783, 0.3242, 0.9783, 0.1758, 0.8349, 0.1331, 0.8874, 0.2054, 0.9783, 0.1758, 0.8911, 0.05584, 0.75, 0.1055, 0.8349, 0.1331, 0.8911, 0.05584, 0.75, 0.01, 0.6651, 0.1331, 0.75, 0.1055, 0.75, 0.01, 0.6089, 0.05584, 0.6126, 0.2054, 0.6651, 0.1331, 0.6089, 0.05584, 0.5217, 0.1758, 0.6126, 0.2946, 0.6126, 0.2054, 0.5217, 0.1758, 0.5217, 0.3242, 0.6651, 0.3669, 0.6126, 0.2946, 0.5217, 0.3242, 0.6089, 0.4442, 0.75, 0.3945, 0.6651, 0.3669, 0.6089, 0.4442, 0.75, 0.49, 0.25, 0.49, 0.3911, 0.4442, 0.3911, 0.4442, 0.25, 0.49, 0.3911, 0.4442, 0.4783, 0.3242, 0.4783, 0.3242, 0.3911, 0.4442, 0.4783, 0.3242, 0.4783, 0.1758, 0.4783, 0.1758, 0.4783, 0.3242, 0.4783, 0.1758, 0.3911, 0.05584, 0.3911, 0.05584, 0.4783, 0.1758, 0.3911, 0.05584, 0.25, 0.01, 0.25, 0.01, 0.3911, 0.05584, 0.25, 0.01, 0.1089, 0.05584, 0.1089, 0.05584, 0.25, 0.01, 0.1089, 0.05584, 0.02175, 0.1758, 0.02175, 0.1758, 0.1089, 0.05584, 0.02175, 0.1758, 0.02175, 0.3242, 0.02175, 0.3242, 0.02175, 0.1758, 0.02175, 0.3242, 0.1089, 0.4442, 0.1089, 0.4442, 0.02175, 0.3242, 0.1089, 0.4442, 0.25, 0.49, 0.25, 0.49, 0.1089, 0.4442, 0.3911, 0.4442, 0.25, 0.49, 0.25, 0.3927, 0.3339, 0.3654, 0.25, 0.49, 0.1089, 0.4442, 0.1661, 0.3654, 0.25, 0.3927, 0.1089, 0.4442, 0.02175, 0.3242, 0.1143, 0.2941, 0.1661, 0.3654, 0.02175, 0.3242, 0.02175, 0.1758, 0.1143, 0.2059, 0.1143, 0.2941, 0.02175, 0.1758, 0.1089, 0.05584, 0.1661, 0.1346, 0.1143, 0.2059, 0.1089, 0.05584, 0.25, 0.01, 0.25, 0.1073, 0.1661, 0.1346, 0.25, 0.01, 0.3911, 0.05584, 0.3339, 0.1346, 0.25, 0.1073, 0.3911, 0.05584, 0.4783, 0.1758, 0.3857, 0.2059, 0.3339, 0.1346, 0.4783, 0.1758, 0.4783, 0.3242, 0.3857, 0.2941, 0.3857, 0.2059, 0.4783, 0.3242, 0.3911, 0.4442, 0.3339, 0.3654, 0.3857, 0.2941])
me_cylinder.materials.append(mat_material_001)
me_cylinder.update()
me_circle = bpy.data.meshes.new('Circle')
me_circle.from_pydata([(0.0, 1.0, 0.0), (-0.1951, 0.9808, 0.0), (-0.3827, 0.9239, 0.0), (-0.5556, 0.8315, 0.0), (-0.7071, 0.7071, 0.0), (-0.8315, 0.5556, 0.0), (-0.9239, 0.3827, 0.0), (-0.9808, 0.1951, 0.0), (-1.0, 0.0, 0.0), (-0.9808, -0.1951, 0.0), (-0.9239, -0.3827, 0.0), (-0.8315, -0.5556, 0.0), (-0.7071, -0.7071, 0.0), (-0.5556, -0.8315, 0.0), (-0.3827, -0.9239, 0.0), (-0.1951, -0.9808, 0.0), (0.0, -1.0, 0.0), (0.1951, -0.9808, 0.0), (0.3827, -0.9239, 0.0), (0.5556, -0.8315, 0.0), (0.7071, -0.7071, 0.0), (0.8315, -0.5556, 0.0), (0.9239, -0.3827, 0.0), (0.9808, -0.1951, 0.0), (1.0, 0.0, 0.0), (0.9808, 0.1951, 0.0), (0.9239, 0.3827, 0.0), (0.8315, 0.5556, 0.0), (0.7071, 0.7071, 0.0), (0.5556, 0.8315, 0.0), (0.3827, 0.9239, 0.0), (0.1951, 0.9808, 0.0), (-0.1072, 0.5388, -0.1459), (6.267e-10, 0.5494, -0.1459), (-0.2102, 0.5076, -0.1459), (-0.3052, 0.4568, -0.1459), (-0.3885, 0.3885, -0.1459), (-0.4568, 0.3052, -0.1459), (-0.5076, 0.2102, -0.1459), (-0.5388, 0.1072, -0.1459), (-0.5494, 0.0, -0.1459), (-0.5388, -0.1072, -0.1459), (-0.5076, -0.2102, -0.1459), (-0.4568, -0.3052, -0.1459), (-0.3885, -0.3885, -0.1459), (-0.3052, -0.4568, -0.1459), (-0.2102, -0.5076, -0.1459), (-0.1072, -0.5388, -0.1459), (6.267e-10, -0.5494, -0.1459), (0.1072, -0.5388, -0.1459), (0.2102, -0.5076, -0.1459), (0.3052, -0.4568, -0.1459), (0.3885, -0.3885, -0.1459), (0.4568, -0.3052, -0.1459), (0.5076, -0.2102, -0.1459), (0.5388, -0.1072, -0.1459), (0.5494, 0.0, -0.1459), (0.5388, 0.1072, -0.1459), (0.5076, 0.2102, -0.1459), (0.4568, 0.3052, -0.1459), (0.3885, 0.3885, -0.1459), (0.3052, 0.4568, -0.1459), (0.2102, 0.5076, -0.1459), (0.1072, 0.5388, -0.1459), (-0.1052, 0.5288, -0.03352), (0.0, 0.5392, -0.03352), (0.1052, 0.5288, -0.03352), (0.2063, 0.4981, -0.03352), (0.2995, 0.4483, -0.03352), (0.3812, 0.3812, -0.03352), (0.4483, 0.2995, -0.03352), (0.4981, 0.2063, -0.03352), (0.5288, 0.1052, -0.03352), (0.5392, 0.0, -0.03352), (0.5288, -0.1052, -0.03352), (0.4981, -0.2063, -0.03352), (0.4483, -0.2995, -0.03352), (0.3812, -0.3812, -0.03352), (0.2995, -0.4483, -0.03352), (0.2063, -0.4981, -0.03352), (0.1052, -0.5288, -0.03352), (0.0, -0.5392, -0.03352), (-0.1052, -0.5288, -0.03352), (-0.2063, -0.4981, -0.03352), (-0.2995, -0.4483, -0.03352), (-0.3812, -0.3812, -0.03352), (-0.4483, -0.2995, -0.03352), (-0.4981, -0.2063, -0.03352), (-0.5288, -0.1052, -0.03352), (-0.5392, 0.0, -0.03352), (-0.5288, 0.1052, -0.03352), (-0.4981, 0.2063, -0.03352), (-0.4483, 0.2995, -0.03352), (-0.3812, 0.3812, -0.03352), (-0.2995, 0.4483, -0.03352), (-0.2063, 0.4981, -0.03352), (-0.1951, 0.9808, -0.05749), (0.0, 1.0, -0.05749), (-0.3827, 0.9239, -0.05749), (-0.5556, 0.8315, -0.05749), (-0.7071, 0.7071, -0.05749), (-0.8315, 0.5556, -0.05749), (-0.9239, 0.3827, -0.05749), (-0.9808, 0.1951, -0.05749), (-1.0, 0.0, -0.05749), (-0.9808, -0.1951, -0.05749), (-0.9239, -0.3827, -0.05749), (-0.8315, -0.5556, -0.05749), (-0.7071, -0.7071, -0.05749), (-0.5556, -0.8315, -0.05749), (-0.3827, -0.9239, -0.05749), (-0.1951, -0.9808, -0.05749), (0.0, -1.0, -0.05749), (0.1951, -0.9808, -0.05749), (0.3827, -0.9239, -0.05749), (0.5556, -0.8315, -0.05749), (0.7071, -0.7071, -0.05749), (0.8315, -0.5556, -0.05749), (0.9239, -0.3827, -0.05749), (0.9808, -0.1951, -0.05749), (1.0, 0.0, -0.05749), (0.9808, 0.1951, -0.05749), (0.9239, 0.3827, -0.05749), (0.8315, 0.5556, -0.05749), (0.7071, 0.7071, -0.05749), (0.5556, 0.8315, -0.05749), (0.3827, 0.9239, -0.05749), (0.1951, 0.9808, -0.05749)], [], [(64, 65, 66, 67, 68, 69, 70, 71, 72, 73, 74, 75, 76, 77, 78, 79, 80, 81, 82, 83, 84, 85, 86, 87, 88, 89, 90, 91, 92, 93, 94, 95), (32, 34, 35, 36, 37, 38, 39, 40, 41, 42, 43, 44, 45, 46, 47, 48, 49, 50, 51, 52, 53, 54, 55, 56, 57, 58, 59, 60, 61, 62, 63, 33), (20, 21, 117, 116), (7, 8, 104, 103), (21, 22, 118, 117), (8, 9, 105, 104), (22, 23, 119, 118), (9, 10, 106, 105), (23, 24, 120, 119), (10, 11, 107, 106), (24, 25, 121, 120), (11, 12, 108, 107), (25, 26, 122, 121), (12, 13, 109, 108), (26, 27, 123, 122), (13, 14, 110, 109), (0, 1, 96, 97), (27, 28, 124, 123), (14, 15, 111, 110), (1, 2, 98, 96), (28, 29, 125, 124), (15, 16, 112, 111), (2, 3, 99, 98), (29, 30, 126, 125), (16, 17, 113, 112), (3, 4, 100, 99), (30, 31, 127, 126), (17, 18, 114, 113), (4, 5, 101, 100), (31, 0, 97, 127), (18, 19, 115, 114), (5, 6, 102, 101), (19, 20, 116, 115), (6, 7, 103, 102), (1, 0, 65, 64), (0, 31, 66, 65), (31, 30, 67, 66), (30, 29, 68, 67), (29, 28, 69, 68), (28, 27, 70, 69), (27, 26, 71, 70), (26, 25, 72, 71), (25, 24, 73, 72), (24, 23, 74, 73), (23, 22, 75, 74), (22, 21, 76, 75), (21, 20, 77, 76), (20, 19, 78, 77), (19, 18, 79, 78), (18, 17, 80, 79), (17, 16, 81, 80), (16, 15, 82, 81), (15, 14, 83, 82), (14, 13, 84, 83), (13, 12, 85, 84), (12, 11, 86, 85), (11, 10, 87, 86), (10, 9, 88, 87), (9, 8, 89, 88), (8, 7, 90, 89), (7, 6, 91, 90), (6, 5, 92, 91), (5, 4, 93, 92), (4, 3, 94, 93), (3, 2, 95, 94), (2, 1, 64, 95), (32, 33, 97, 96), (34, 32, 96, 98), (35, 34, 98, 99), (36, 35, 99, 100), (37, 36, 100, 101), (38, 37, 101, 102), (39, 38, 102, 103), (40, 39, 103, 104), (41, 40, 104, 105), (42, 41, 105, 106), (43, 42, 106, 107), (44, 43, 107, 108), (45, 44, 108, 109), (46, 45, 109, 110), (47, 46, 110, 111), (48, 47, 111, 112), (49, 48, 112, 113), (50, 49, 113, 114), (51, 50, 114, 115), (52, 51, 115, 116), (53, 52, 116, 117), (54, 53, 117, 118), (55, 54, 118, 119), (56, 55, 119, 120), (57, 56, 120, 121), (58, 57, 121, 122), (59, 58, 122, 123), (60, 59, 123, 124), (61, 60, 124, 125), (62, 61, 125, 126), (63, 62, 126, 127), (33, 63, 127, 97)])
me_circle.polygons.foreach_set('use_smooth', [True] * 98)
_uv = me_circle.uv_layers.new(name='UVMap')
_uv.uv.foreach_set('vector', [0.0, 0.0, 0.0, 0.0, 0.0, 0.0, 0.0, 0.0, 0.0, 0.0, 0.0, 0.0, 0.0, 0.0, 0.0, 0.0, 0.0, 0.0, 0.0, 0.0, 0.0, 0.0, 0.0, 0.0, 0.0, 0.0, 0.0, 0.0, 0.0, 0.0, 0.0, 0.0, 0.0, 0.0, 0.0, 0.0, 0.0, 0.0, 0.0, 0.0, 0.0, 0.0, 0.0, 0.0, 0.0, 0.0, 0.0, 0.0, 0.0, 0.0, 0.0, 0.0, 0.0, 0.0, 0.0, 0.0, 0.0, 0.0, 0.0, 0.0, 0.0, 0.0, 0.0, 0.0, 0.0, 0.0, 0.0, 0.0, 0.0, 0.0, 0.0, 0.0, 0.0, 0.0, 0.0, 0.0, 0.0, 0.0, 0.0, 0.0, 0.0, 0.0, 0.0, 0.0, 0.0, 0.0, 0.0, 0.0, 0.0, 0.0, 0.0, 0.0, 0.0, 0.0, 0.0, 0.0, 0.0, 0.0, 0.0, 0.0, 0.0, 0.0, 0.0, 0.0, 0.0, 0.0, 0.0, 0.0, 0.0, 0.0, 0.0, 0.0, 0.0, 0.0, 0.0, 0.0, 0.0, 0.0, 0.0, 0.0, 0.0, 0.0, 0.0, 0.0, 0.0, 0.0, 0.0, 0.0, 0.0, 0.0, 0.0, 0.0, 0.0, 0.0, 0.0, 0.0, 0.0, 0.0, 0.0, 0.0, 0.0, 0.0, 0.0, 0.0, 0.0, 0.0, 0.0, 0.0, 0.0, 0.0, 0.0, 0.0, 0.0, 0.0, 0.0, 0.0, 0.0, 0.0, 0.0, 0.0, 0.0, 0.0, 0.0, 0.0, 0.0, 0.0, 0.0, 0.0, 0.0, 0.0, 0.0, 0.0, 0.0, 0.0, 0.0, 0.0, 0.0, 0.0, 0.0, 0.0, 0.0, 0.0, 0.0, 0.0, 0.0, 0.0, 0.0, 0.0, 0.0, 0.0, 0.0, 0.0, 0.0, 0.0, 0.0, 0.0, 0.0, 0.0, 0.0, 0.0, 0.0, 0.0, 0.0, 0.0, 0.0, 0.0, 0.0, 0.0, 0.0, 0.0, 0.0, 0.0, 0.0, 0.0, 0.0, 0.0, 0.0, 0.0, 0.0, 0.0, 0.0, 0.0, 0.0, 0.0, 0.0, 0.0, 0.0, 0.0, 0.0, 0.0, 0.0, 0.0, 0.0, 0.0, 0.0, 0.0, 0.0, 0.0, 0.0, 0.0, 0.0, 0.0, 0.0, 0.0, 0.0, 0.0, 0.0, 0.0, 0.0, 0.0, 0.0, 0.0, 0.0, 0.0, 0.0, 0.0, 0.0, 0.0, 0.0, 0.0, 0.0, 0.0, 0.0, 0.0, 0.0, 0.0, 0.0, 0.0, 0.0, 0.0, 0.0, 0.0, 0.0, 0.0, 0.0, 0.0, 0.0, 0.0, 0.0, 0.0, 0.0, 0.0, 0.0, 0.0, 0.0, 0.0, 0.0, 0.0, 0.0, 0.0, 0.0, 0.0, 0.0, 0.0, 0.0, 0.0, 0.0, 0.0, 0.0, 0.0, 0.0, 0.0, 0.0, 0.0, 0.0, 0.0, 0.0, 0.0, 0.0, 0.0, 0.0, 0.0, 0.0, 0.0, 0.0, 0.0, 0.0, 0.0, 0.0, 0.0, 0.0, 0.0, 0.0, 0.0, 0.0, 0.0, 0.0, 0.0, 0.0, 0.0, 0.0, 0.0, 0.0, 0.0, 0.0, 0.0, 0.0, 0.0, 0.0, 0.0, 0.0, 0.0, 0.0, 0.0, 0.0, 0.0, 0.0, 0.0, 0.0, 0.0, 0.0, 0.0, 0.0, 0.0, 0.0, 0.0, 0.0, 0.0, 0.0, 0.0, 0.0, 0.0, 0.0, 0.0, 0.0, 0.0, 0.0, 0.0, 0.0, 0.0, 0.0, 0.0, 0.0, 0.0, 0.0, 0.0, 0.0, 0.0, 0.0, 0.0, 0.0, 0.0, 0.0, 0.0, 0.0, 0.0, 0.0, 0.0, 0.0, 0.0, 0.0, 0.0, 0.0, 0.0, 0.0, 0.0, 0.0, 0.0, 0.0, 0.0, 0.0, 0.0, 0.0, 0.0, 0.0, 0.0, 0.0, 0.0, 0.0, 0.0, 0.0, 0.0, 0.0, 0.0, 0.0, 0.0, 0.0, 0.0, 0.0, 0.0, 0.0, 0.0, 0.0, 0.0, 0.0, 0.0, 0.0, 0.0, 0.0, 0.0, 0.0, 0.0, 0.0, 0.0, 0.0, 0.0, 0.0, 0.0, 0.0, 0.0, 0.0, 0.0, 0.0, 0.0, 0.0, 0.0, 0.0, 0.0, 0.0, 0.0, 0.0, 0.0, 0.0, 0.0, 0.0, 0.0, 0.0, 0.0, 0.0, 0.0, 0.0, 0.0, 0.0, 0.0, 0.0, 0.0, 0.0, 0.0, 0.0, 0.0, 0.0, 0.0, 0.0, 0.0, 0.0, 0.0, 0.0, 0.0, 0.0, 0.0, 0.0, 0.0, 0.0, 0.0, 0.0, 0.0, 0.0, 0.0, 0.0, 0.0, 0.0, 0.0, 0.0, 0.0, 0.0, 0.0, 0.0, 0.0, 0.0, 0.0, 0.0, 0.0, 0.0, 0.0, 0.0, 0.0, 0.0, 0.0, 0.0, 0.0, 0.0, 0.0, 0.0, 0.0, 0.0, 0.0, 0.0, 0.0, 0.0, 0.0, 0.0, 0.0, 0.0, 0.0, 0.0, 0.0, 0.0, 0.0, 0.0, 0.0, 0.0, 0.0, 0.0, 0.0, 0.0, 0.0, 0.0, 0.0, 0.0, 0.0, 0.0, 0.0, 0.0, 0.0, 0.0, 0.0, 0.0, 0.0, 0.0, 0.0, 0.0, 0.0, 0.0, 0.0, 0.0, 0.0, 0.0, 0.0, 0.0, 0.0, 0.0, 0.0, 0.0, 0.0, 0.0, 0.0, 0.0, 0.0, 0.0, 0.0, 0.0, 0.0, 0.0, 0.0, 0.0, 0.0, 0.0, 0.0, 0.0, 0.0, 0.0, 0.0, 0.0, 0.0, 0.0, 0.0, 0.0, 0.0, 0.0, 0.0, 0.0, 0.0, 0.0, 0.0, 0.0, 0.0, 0.0, 0.0, 0.0, 0.0, 0.0, 0.0, 0.0, 0.0, 0.0, 0.0, 0.0, 0.0, 0.0, 0.0, 0.0, 0.0, 0.0, 0.0, 0.0, 0.0, 0.0, 0.0, 0.0, 0.0, 0.0, 0.0, 0.0, 0.0, 0.0, 0.0, 0.0, 0.0, 0.0, 0.0, 0.0, 0.0, 0.0, 0.0, 0.0, 0.0, 0.0, 0.0, 0.0, 0.0, 0.0, 0.0, 0.0, 0.0, 0.0, 0.0, 0.0, 0.0, 0.0, 0.0, 0.0, 0.0, 0.0, 0.0, 0.0, 0.0, 0.0, 0.0, 0.0, 0.0, 0.0, 0.0, 0.0, 0.0, 0.0, 0.0, 0.0, 0.0, 0.0, 0.0, 0.0, 0.0, 0.0, 0.0, 0.0, 0.0, 0.0, 0.0, 0.0, 0.0, 0.0, 0.0, 0.0, 0.0, 0.0, 0.0, 0.0, 0.0, 0.0, 0.0, 0.0, 0.0, 0.0, 0.0, 0.0, 0.0, 0.0, 0.0, 0.0, 0.0, 0.0, 0.0, 0.0, 0.0, 0.0, 0.0, 0.0, 0.0, 0.0, 0.0, 0.0, 0.0, 0.0, 0.0, 0.0, 0.0, 0.0, 0.0, 0.0, 0.0, 0.0, 0.0, 0.0, 0.0, 0.0, 0.0, 0.0, 0.0, 0.0, 0.0, 0.0, 0.0, 0.0, 0.0, 0.0, 0.0, 0.0, 0.0, 0.0, 0.0, 0.0, 0.0, 0.0, 0.0, 0.0, 0.0, 0.0, 0.0, 0.0, 0.0, 0.0, 0.0, 0.0, 0.0, 0.0, 0.0, 0.0, 0.0, 0.0, 0.0, 0.0, 0.0, 0.0, 0.0, 0.0, 0.0, 0.0, 0.0, 0.0, 0.0, 0.0, 0.0, 0.0, 0.0, 0.0, 0.0, 0.0, 0.0, 0.0, 0.0, 0.0, 0.0, 0.0, 0.0, 0.0, 0.0, 0.0, 0.0, 0.0, 0.0, 0.0, 0.0, 0.0, 0.0, 0.0, 0.0, 0.0, 0.0, 0.0, 0.0, 0.0, 0.0, 0.0, 0.0, 0.0, 0.0, 0.0, 0.0, 0.0, 0.0, 0.0, 0.0, 0.0, 0.0, 0.0, 0.0, 0.0, 0.0, 0.0, 0.0, 0.0, 0.0, 0.0, 0.0, 0.0, 0.0, 0.0, 0.0, 0.0, 0.0, 0.0, 0.0, 0.0, 0.0, 0.0, 0.0, 0.0, 0.0, 0.0, 0.0, 0.0, 0.0, 0.0, 0.0, 0.0, 0.0, 0.0, 0.0, 0.0, 0.0, 0.0, 0.0, 0.0, 0.0, 0.0, 0.0, 0.0, 0.0, 0.0, 0.0, 0.0, 0.0, 0.0, 0.0, 0.0, 0.0, 0.0, 0.0, 0.0, 0.0, 0.0, 0.0, 0.0, 0.0, 0.0, 0.0, 0.0, 0.0, 0.0, 0.0, 0.0, 0.0, 0.0, 0.0, 0.0, 0.0, 0.0, 0.0, 0.0, 0.0, 0.0, 0.0, 0.0, 0.0, 0.0, 0.0])
me_circle.update()
me_plane = bpy.data.meshes.new('Plane')
me_plane.from_pydata([(1.0, -1.0, 0.0), (-1.0, -1.0, 1.777), (1.0, 1.0, 1.777), (-0.4355, -1.0, 0.0), (-1.0, -1.0, 0.5645), (-0.5456, -1.0, 0.01085), (-0.6515, -1.0, 0.04297), (-0.7491, -1.0, 0.09513), (-0.8347, -1.0, 0.1653), (-0.9049, -1.0, 0.2509), (-0.957, -1.0, 0.3485), (-0.9892, -1.0, 0.4544), (-1.0, 0.4355, 0.5645), (-0.4355, 0.4355, 0.0), (-0.4355, 1.0, 0.5645), (-0.9892, 0.4355, 0.4544), (-0.957, 0.4355, 0.3485), (-0.9049, 0.4355, 0.2509), (-0.8347, 0.4355, 0.1653), (-0.9892, 0.5456, 0.5645), (-0.9764, 0.549, 0.4496), (-0.9421, 0.5492, 0.3428), (-0.8909, 0.5482, 0.2505), (-0.827, 0.5476, 0.1735), (-0.957, 0.6515, 0.5645), (-0.9419, 0.6569, 0.4495), (-0.9076, 0.654, 0.3454), (-0.8616, 0.6474, 0.2608), (-0.8066, 0.6436, 0.1935), (-0.9049, 0.7491, 0.5645), (-0.8903, 0.75, 0.4511), (-0.8613, 0.7393, 0.3523), (-0.8257, 0.7239, 0.2761), (-0.782, 0.7157, 0.218), (-0.7614, 0.7614, 0.2386), (-0.4355, 0.5456, 0.01085), (-0.4355, 0.6515, 0.04297), (-0.4355, 0.7491, 0.09513), (-0.4355, 0.8347, 0.1653), (-0.5456, 0.4355, 0.01085), (-0.549, 0.5504, 0.0236), (-0.5492, 0.6572, 0.05795), (-0.5482, 0.7495, 0.1091), (-0.5476, 0.8265, 0.173), (-0.6515, 0.4355, 0.04297), (-0.6569, 0.5505, 0.05809), (-0.654, 0.6546, 0.09236), (-0.6474, 0.7392, 0.1384), (-0.6436, 0.8065, 0.1934), (-0.7491, 0.4355, 0.09513), (-0.75, 0.5489, 0.1097), (-0.7393, 0.6477, 0.1387), (-0.7239, 0.7239, 0.1743), (-0.7157, 0.782, 0.218), (-0.5456, 0.9892, 0.5645), (-0.6515, 0.957, 0.5645), (-0.7491, 0.9049, 0.5645), (-0.8347, 0.8347, 0.5645), (-0.4355, 0.9892, 0.4544), (-0.5504, 0.9764, 0.451), (-0.6572, 0.9421, 0.4508), (-0.7495, 0.8909, 0.4518), (-0.8265, 0.827, 0.4524), (-0.4355, 0.957, 0.3485), (-0.5505, 0.9419, 0.3431), (-0.6546, 0.9076, 0.346), (-0.7392, 0.8616, 0.3526), (-0.8065, 0.8066, 0.3564), (-0.4355, 0.9049, 0.2509), (-0.5489, 0.8903, 0.25), (-0.6477, 0.8613, 0.2607), (-0.7239, 0.8257, 0.2761), (-0.782, 0.782, 0.2843), (1.0, 1.0, 0.5645), (1.0, 0.4355, 0.0), (1.0, 0.9892, 0.4544), (1.0, 0.957, 0.3485), (1.0, 0.9049, 0.2509), (1.0, 0.8347, 0.1653), (1.0, 0.7491, 0.09513), (1.0, 0.6515, 0.04297), (1.0, 0.5456, 0.01085), (-1.0, 0.4355, 1.777), (-0.4355, 1.0, 1.777), (-0.9892, 0.5456, 1.777), (-0.957, 0.6515, 1.777), (-0.9049, 0.7491, 1.777), (-0.8347, 0.8347, 1.777), (-0.7491, 0.9049, 1.777), (-0.6515, 0.957, 1.777), (-0.5456, 0.9892, 1.777)], [], [(14, 73, 2, 83), (3, 0, 74, 13), (12, 15, 20, 19), (15, 16, 21, 20), (16, 17, 22, 21), (17, 18, 23, 22), (19, 20, 25, 24), (20, 21, 26, 25), (21, 22, 27, 26), (22, 23, 28, 27), (24, 25, 30, 29), (25, 26, 31, 30), (26, 27, 32, 31), (27, 28, 33, 32), (29, 30, 62, 57), (30, 31, 67, 62), (31, 32, 72, 67), (32, 33, 34, 72), (13, 35, 40, 39), (35, 36, 41, 40), (36, 37, 42, 41), (37, 38, 43, 42), (39, 40, 45, 44), (40, 41, 46, 45), (41, 42, 47, 46), (42, 43, 48, 47), (44, 45, 50, 49), (45, 46, 51, 50), (46, 47, 52, 51), (47, 48, 53, 52), (49, 50, 23, 18), (50, 51, 28, 23), (51, 52, 33, 28), (52, 53, 34, 33), (14, 54, 59, 58), (54, 55, 60, 59), (55, 56, 61, 60), (56, 57, 62, 61), (58, 59, 64, 63), (59, 60, 65, 64), (60, 61, 66, 65), (61, 62, 67, 66), (63, 64, 69, 68), (64, 65, 70, 69), (65, 66, 71, 70), (66, 67, 72, 71), (68, 69, 43, 38), (69, 70, 48, 43), (70, 71, 53, 48), (71, 72, 34, 53), (12, 4, 11, 15), (15, 11, 10, 16), (16, 10, 9, 17), (17, 9, 8, 18), (18, 8, 7, 49), (49, 7, 6, 44), (44, 6, 5, 39), (39, 5, 3, 13), (73, 14, 58, 75), (75, 58, 63, 76), (76, 63, 68, 77), (77, 68, 38, 78), (78, 38, 37, 79), (79, 37, 36, 80), (80, 36, 35, 81), (81, 35, 13, 74), (82, 12, 19, 84), (84, 19, 24, 85), (85, 24, 29, 86), (86, 29, 57, 87), (87, 57, 56, 88), (88, 56, 55, 89), (89, 55, 54, 90), (90, 54, 14, 83), (4, 12, 82, 1)])
me_plane.polygons.foreach_set('use_smooth', [True] * 75)
_uv = me_plane.uv_layers.new(name='UVMap')
_uv.uv.foreach_set('vector', [0.2822, 1.0, 1.0, 1.0, 1.0, 1.0, 0.2822, 1.0, 0.2822, 0.0, 1.0, 0.0, 1.0, 0.7178, 0.2822, 0.7178, 0.0, 0.7178, 0.0, 0.7178, 0.0, 0.7745, 0.0, 0.7728, 0.0, 0.7178, 0.0, 0.7178, 0.0, 0.7746, 0.0, 0.7745, 0.0, 0.7178, 0.0, 0.7178, 0.0, 0.7741, 0.0, 0.7746, 0.0, 0.7178, 0.0, 0.7178, 0.0, 0.7738, 0.0, 0.7741, 0.0, 0.7728, 0.0, 0.7745, 0.0, 0.8284, 0.0, 0.8258, 0.0, 0.7745, 0.0, 0.7746, 0.0, 0.827, 0.0, 0.8284, 0.0, 0.7746, 0.0, 0.7741, 0.0, 0.8237, 0.0, 0.827, 0.0, 0.7741, 0.0, 0.7738, 0.0, 0.8218, 0.0, 0.8237, 0.0, 0.8258, 0.0, 0.8284, 0.0, 0.875, 0.0, 0.8746, 0.0, 0.8284, 0.0, 0.827, 0.0, 0.8696, 0.0, 0.875, 0.0, 0.827, 0.0, 0.8237, 0.0, 0.862, 0.0, 0.8696, 0.0, 0.8237, 0.0, 0.8218, 0.0, 0.8579, 0.0, 0.862, 0.0, 0.8746, 0.0, 0.875, 0.0, 1.0, 0.0, 1.0, 0.0, 0.875, 0.0, 0.8696, 0.0, 1.0, 0.0, 1.0, 0.0, 0.8696, 0.0, 0.862, 0.0, 1.0, 0.0, 1.0, 0.0, 0.862, 0.0, 0.8579, 0.03976, 0.9602, 0.0, 1.0, 0.2822, 0.7178, 0.2822, 0.7728, 0.2255, 0.7752, 0.2272, 0.7178, 0.2822, 0.7728, 0.2822, 0.8258, 0.2254, 0.8286, 0.2255, 0.7752, 0.2822, 0.8258, 0.2822, 0.8746, 0.2259, 0.8748, 0.2254, 0.8286, 0.2822, 0.8746, 0.2822, 1.0, 0.2262, 1.0, 0.2259, 0.8748, 0.2272, 0.7178, 0.2255, 0.7752, 0.1716, 0.7752, 0.1742, 0.7178, 0.2255, 0.7752, 0.2254, 0.8286, 0.173, 0.8273, 0.1716, 0.7752, 0.2254, 0.8286, 0.2259, 0.8748, 0.1763, 0.8696, 0.173, 0.8273, 0.2259, 0.8748, 0.2262, 1.0, 0.1782, 1.0, 0.1763, 0.8696, 0.1742, 0.7178, 0.1716, 0.7752, 0.125, 0.7744, 0.1254, 0.7178, 0.1716, 0.7752, 0.173, 0.8273, 0.1304, 0.8239, 0.125, 0.7744, 0.173, 0.8273, 0.1763, 0.8696, 0.138, 0.862, 0.1304, 0.8239, 0.1763, 0.8696, 0.1782, 1.0, 0.1421, 1.0, 0.138, 0.862, 0.1254, 0.7178, 0.125, 0.7744, 0.0, 0.7738, 0.0, 0.7178, 0.125, 0.7744, 0.1304, 0.8239, 0.0, 0.8218, 0.0, 0.7738, 0.1304, 0.8239, 0.138, 0.862, 0.0, 0.8579, 0.0, 0.8218, 0.138, 0.862, 0.1421, 1.0, 0.03976, 0.9602, 0.0, 0.8579, 0.2822, 1.0, 0.2272, 1.0, 0.2248, 1.0, 0.2822, 1.0, 0.2272, 1.0, 0.1742, 1.0, 0.1714, 1.0, 0.2248, 1.0, 0.1742, 1.0, 0.1254, 1.0, 0.1252, 1.0, 0.1714, 1.0, 0.1254, 1.0, 0.0, 1.0, 0.0, 1.0, 0.1252, 1.0, 0.2822, 1.0, 0.2248, 1.0, 0.2248, 1.0, 0.2822, 1.0, 0.2248, 1.0, 0.1714, 1.0, 0.1727, 1.0, 0.2248, 1.0, 0.1714, 1.0, 0.1252, 1.0, 0.1304, 1.0, 0.1727, 1.0, 0.1252, 1.0, 0.0, 1.0, 0.0, 1.0, 0.1304, 1.0, 0.2822, 1.0, 0.2248, 1.0, 0.2256, 1.0, 0.2822, 1.0, 0.2248, 1.0, 0.1727, 1.0, 0.1761, 1.0, 0.2256, 1.0, 0.1727, 1.0, 0.1304, 1.0, 0.138, 1.0, 0.1761, 1.0, 0.1304, 1.0, 0.0, 1.0, 0.0, 1.0, 0.138, 1.0, 0.2822, 1.0, 0.2256, 1.0, 0.2262, 1.0, 0.2822, 1.0, 0.2256, 1.0, 0.1761, 1.0, 0.1782, 1.0, 0.2262, 1.0, 0.1761, 1.0, 0.138, 1.0, 0.1421, 1.0, 0.1782, 1.0, 0.138, 1.0, 0.0, 1.0, 0.03976, 0.9602, 0.1421, 1.0, 0.0, 0.7178, 0.0, 0.0, 0.0, 0.0, 0.0, 0.7178, 0.0, 0.7178, 0.0, 0.0, 0.0, 0.0, 0.0, 0.7178, 0.0, 0.7178, 0.0, 0.0, 0.0, 0.0, 0.0, 0.7178, 0.0, 0.7178, 0.0, 0.0, 0.0, 0.0, 0.0, 0.7178, 0.0, 0.7178, 0.0, 0.0, 0.1254, 0.0, 0.1254, 0.7178, 0.1254, 0.7178, 0.1254, 0.0, 0.1742, 0.0, 0.1742, 0.7178, 0.1742, 0.7178, 0.1742, 0.0, 0.2272, 0.0, 0.2272, 0.7178, 0.2272, 0.7178, 0.2272, 0.0, 0.2822, 0.0, 0.2822, 0.7178, 1.0, 1.0, 0.2822, 1.0, 0.2822, 1.0, 1.0, 1.0, 1.0, 1.0, 0.2822, 1.0, 0.2822, 1.0, 1.0, 1.0, 1.0, 1.0, 0.2822, 1.0, 0.2822, 1.0, 1.0, 1.0, 1.0, 1.0, 0.2822, 1.0, 0.2822, 1.0, 1.0, 1.0, 1.0, 1.0, 0.2822, 1.0, 0.2822, 0.8746, 1.0, 0.8746, 1.0, 0.8746, 0.2822, 0.8746, 0.2822, 0.8258, 1.0, 0.8258, 1.0, 0.8258, 0.2822, 0.8258, 0.2822, 0.7728, 1.0, 0.7728, 1.0, 0.7728, 0.2822, 0.7728, 0.2822, 0.7178, 1.0, 0.7178, 0.0, 0.7178, 0.0, 0.7178, 0.0, 0.7728, 0.0, 0.7728, 0.0, 0.7728, 0.0, 0.7728, 0.0, 0.8258, 0.0, 0.8258, 0.0, 0.8258, 0.0, 0.8258, 0.0, 0.8746, 0.0, 0.8746, 0.0, 0.8746, 0.0, 0.8746, 0.0, 1.0, 0.0, 1.0, 0.0, 1.0, 0.0, 1.0, 0.1254, 1.0, 0.1254, 1.0, 0.1254, 1.0, 0.1254, 1.0, 0.1742, 1.0, 0.1742, 1.0, 0.1742, 1.0, 0.1742, 1.0, 0.2272, 1.0, 0.2272, 1.0, 0.2272, 1.0, 0.2272, 1.0, 0.2822, 1.0, 0.2822, 1.0, 0.0, 0.0, 0.0, 0.7178, 0.0, 0.7178, 0.0, 0.0])
me_plane.materials.append(mat_material_003)
me_plane.update()

# ---- curves / text
cu_nurbspath = bpy.data.curves.new('NurbsPath', 'CURVE')
cu_nurbspath.dimensions = '3D'
_sp = cu_nurbspath.splines.new('NURBS'); _sp.points.add(19)
_sp.points.foreach_set('co', [-0.5375, 0.7742, -0.1372, 1.0, 0.2104, 1.123, -0.0112, 1.0, 0.9167, 0.4383, 0.0, 1.0, 1.111, -0.2877, 0.0, 1.0, -0.2994, -1.609, 0.0, 1.0, -1.174, 0.09177, 0.0, 1.0, -0.4466, 0.8294, 0.0, 1.0, 0.4935, 0.6832, 0.1095, 1.0, 0.7245, -0.2832, 0.1187, 1.0, -0.2129, -1.036, 0.2508, 1.0, -0.9517, 0.07614, 0.3563, 1.0, 0.1974, 0.8346, 0.236, 1.0, 0.6442, -0.4804, 0.4815, 1.0, -0.6888, -0.5191, 0.3773, 1.0, -0.3919, 0.5152, 0.5807, 1.0, 0.1163, 0.36, 0.558, 1.0, 0.1118, -0.2061, 0.3961, 1.0, -0.3157, -0.1474, 0.4275, 1.0, -0.31, 0.1072, 0.5002, 1.0, 0.0296, 0.1304, 0.5432, 1.0])
_sp.order_u = 5
_sp.order_v = 0
_sp.use_endpoint_u = True
cu_nurbspath.materials.append(mat_material_002)
cu_nurbspath.use_path = True
cu_nurbspath.bevel_mode = 'OBJECT'
cu_nurbspath.fill_mode = 'FULL'
cu_beziercurve = bpy.data.curves.new('BezierCurve', 'CURVE')
cu_beziercurve.dimensions = '3D'
_sp = cu_beziercurve.splines.new('BEZIER'); _sp.bezier_points.add(3)
_sp.bezier_points.foreach_set('co', [-1.0, 0.0, 0.0, -0.5961, 0.2191, 0.0, 0.6359, 0.2122, 0.0, 1.0, 0.0, 0.0])
_sp.bezier_points.foreach_set('handle_left', [-0.9966, -0.3428, 0.0, -0.8921, 0.1849, 0.0, 0.3392, 0.2499, 0.0, 0.9992, 0.1027, 0.0])
_sp.bezier_points.foreach_set('handle_right', [-1.001, 0.113, 0.0, -0.3001, 0.2533, 0.0, 0.9326, 0.1746, 0.0, 1.009, -1.055, 0.0])
for _p, _l, _r in zip(_sp.bezier_points, ['ALIGNED', 'ALIGNED', 'ALIGNED', 'ALIGNED'], ['ALIGNED', 'ALIGNED', 'ALIGNED', 'ALIGNED']): _p.handle_left_type = _l; _p.handle_right_type = _r
_sp.order_u = 0
_sp.order_v = 0
cu_beziercurve.use_path = True
cu_beziercurve.fill_mode = 'FULL'
cu_beziercircle = bpy.data.curves.new('BezierCircle', 'CURVE')
cu_beziercircle.dimensions = '3D'
_sp = cu_beziercircle.splines.new('BEZIER'); _sp.bezier_points.add(15)
_sp.bezier_points.foreach_set('co', [-0.6113, -1.93e-09, 0.0, -0.9214, 0.3892, 0.0, -0.4323, 0.4323, 0.0, -0.3892, 0.9214, 0.0, 3.706e-07, 0.6113, 0.0, 0.3892, 0.9214, 0.0, 0.4323, 0.4323, 0.0, 0.9214, 0.3892, 0.0, 0.6113, -1.93e-09, 0.0, 0.9214, -0.3892, 0.0, 0.4323, -0.4323, 0.0, 0.3892, -0.9214, 0.0, 3.706e-07, -0.6113, 0.0, -0.3892, -0.9214, 0.0, -0.4323, -0.4323, 0.0, -0.9214, -0.3892, 0.0])
_sp.bezier_points.foreach_set('handle_left', [-0.6113, -0.1943, 0.0, -0.998, 0.2106, 0.0, -0.5678, 0.2967, 0.0, -0.5654, 0.8458, 0.0, -0.1943, 0.6113, 0.0, 0.2106, 0.998, 0.0, 0.2967, 0.5678, 0.0, 0.8458, 0.5654, 0.0, 0.6113, 0.1943, 0.0, 0.998, -0.2106, 0.0, 0.5678, -0.2967, 0.0, 0.5654, -0.8458, 0.0, 0.1943, -0.6113, 0.0, -0.2106, -0.998, 0.0, -0.2967, -0.5678, 0.0, -0.8458, -0.5654, 0.0])
_sp.bezier_points.foreach_set('handle_right', [-0.6113, 0.1943, 0.0, -0.8458, 0.5654, 0.0, -0.2967, 0.5678, 0.0, -0.2106, 0.998, 0.0, 0.1943, 0.6113, 0.0, 0.5654, 0.8458, 0.0, 0.5678, 0.2967, 0.0, 0.998, 0.2106, 0.0, 0.6113, -0.1943, 0.0, 0.8458, -0.5654, 0.0, 0.2967, -0.5678, 0.0, 0.2106, -0.998, 0.0, -0.1943, -0.6113, 0.0, -0.5654, -0.8458, 0.0, -0.5678, -0.2967, 0.0, -0.998, -0.2106, 0.0])
for _p, _l, _r in zip(_sp.bezier_points, ['AUTO', 'AUTO', 'AUTO', 'AUTO', 'AUTO', 'AUTO', 'AUTO', 'AUTO', 'AUTO', 'AUTO', 'AUTO', 'AUTO', 'AUTO', 'AUTO', 'AUTO', 'AUTO'], ['AUTO', 'AUTO', 'AUTO', 'AUTO', 'AUTO', 'AUTO', 'AUTO', 'AUTO', 'AUTO', 'AUTO', 'AUTO', 'AUTO', 'AUTO', 'AUTO', 'AUTO', 'AUTO']): _p.handle_left_type = _l; _p.handle_right_type = _r
_sp.order_u = 0
_sp.order_v = 0
_sp.use_cyclic_u = True
cu_beziercircle.use_path = True
cu_beziercircle.fill_mode = 'FULL'

# ---- objects
ob_camera = bpy.data.objects.new('Camera', cam_camera)
ob_cylinder = bpy.data.objects.new('Cylinder', me_cylinder)
ob_nurbspath = bpy.data.objects.new('NurbsPath', cu_nurbspath)
ob_beziercurve = bpy.data.objects.new('BezierCurve', cu_beziercurve)
ob_beziercircle = bpy.data.objects.new('BezierCircle', cu_beziercircle)
ob_circle = bpy.data.objects.new('Circle', me_circle)
ob_plane = bpy.data.objects.new('Plane', me_plane)
ob_area = bpy.data.objects.new('Area', light_area)
ob_area_001 = bpy.data.objects.new('Area.001', light_area_001)

# ---- transforms, parenting, visibility, modifiers, constraints
ob_camera.location = (11.11, -16.16, 11.02)
ob_camera.rotation_euler = (1.081, -1.31e-06, 0.5971)
ob_camera.lock_rotations_4d = False
ob_camera.empty_display_type = 'ARROWS'
ob_camera.color = (0.0, 0.0, 0.0, 0.0)
ob_camera.display_type = 'WIRE'
ob_camera.lineart.crease_threshold = 0.0
ob_cylinder.location = (0.0, 0.0, 1.0)
_m = ob_cylinder.modifiers.new('Subdivision', 'SUBSURF')
_m.levels = 3
_m.render_levels = 3
ob_nurbspath.location = (0.09877, -0.01594, 2.934)
ob_beziercurve.location = (9.785, 0.0, 0.0)
ob_beziercircle.location = (12.69, 0.0, 0.0)
ob_circle.location = (0.0, 0.0, 0.3305)
ob_circle.scale = (4.315, 4.315, 4.315)
_m = ob_circle.modifiers.new('Subdivision', 'SUBSURF')
_m.levels = 3
_m.render_levels = 3
ob_plane.location = (0.0, 0.0, 0.0)
ob_plane.scale = (12.97, 12.97, 12.97)
ob_area.location = (-4.015, -6.334, 16.54)
ob_area.rotation_euler = (0.364, -0.2112, -0.08389)
ob_area_001.location = (6.444, 0.7118, 16.14)
ob_area_001.rotation_euler = (0.3451, -0.1624, -4.17)
cu_nurbspath.bevel_object = ob_beziercircle
cu_nurbspath.taper_object = ob_beziercurve

# ---- collection membership
col_collection.objects.link(ob_camera)
col_collection.objects.link(ob_cylinder)
col_collection.objects.link(ob_nurbspath)
col_collection.objects.link(ob_beziercurve)
col_collection.objects.link(ob_beziercircle)
col_collection.objects.link(ob_circle)
col_collection.objects.link(ob_plane)
col_collection.objects.link(ob_area)
col_collection.objects.link(ob_area_001)

# ---- scene / render settings (as saved in the file)
scene.camera = ob_camera
scene.frame_start = 1; scene.frame_end = 250; scene.frame_set(1)
scene.render.engine = 'CYCLES'
scene.cycles.samples = 100
scene.cycles.sampling_pattern = 'TABULATED_SOBOL'
scene.view_settings.view_transform = 'Filmic'
bpy.context.view_layer.update()
